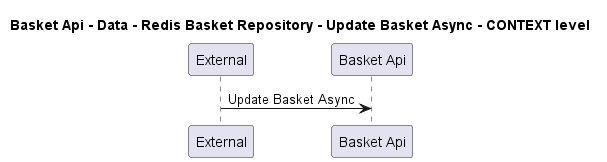

The diagram above was rendered by PlantUML. Its source (embedded in the PNG):
@startuml
!pragma layout smetana

title Basket Api - Data - Redis Basket Repository - Update Basket Async - CONTEXT level

participant "External" as C4InterFlow.SoftwareSystems.ExternalSystem
participant "Basket Api" as dotnet.eShop.Architecture.SoftwareSystems.BasketApi

C4InterFlow.SoftwareSystems.ExternalSystem -> dotnet.eShop.Architecture.SoftwareSystems.BasketApi : Update Basket Async


@enduml